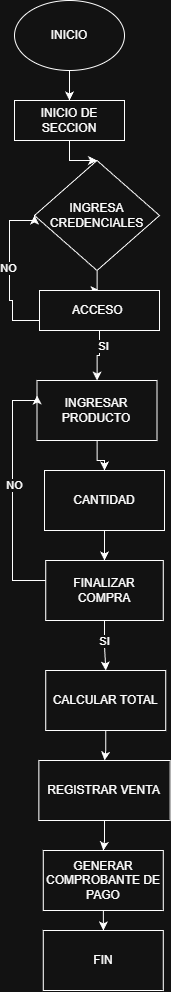

The diagram above was exported from draw.io. Its source (the exported page's mxGraphModel, read from the mxfile embedded in the PNG):
<mxGraphModel dx="2037" dy="1170" grid="1" gridSize="10" guides="1" tooltips="1" connect="1" arrows="1" fold="1" page="1" pageScale="1" pageWidth="827" pageHeight="1169" math="0" shadow="0">
  <root>
    <mxCell id="0" />
    <mxCell id="1" parent="0" />
    <mxCell id="BZq5MzTkgUDDJBGd1d6L-5" edge="1" parent="1" source="BZq5MzTkgUDDJBGd1d6L-1" style="edgeStyle=orthogonalEdgeStyle;rounded=0;orthogonalLoop=1;jettySize=auto;html=1;" target="BZq5MzTkgUDDJBGd1d6L-4" value="">
      <mxGeometry relative="1" as="geometry" />
    </mxCell>
    <mxCell id="BZq5MzTkgUDDJBGd1d6L-1" parent="1" style="ellipse;whiteSpace=wrap;html=1;" value="INICIO" vertex="1">
      <mxGeometry height="70" width="110" x="340" y="10" as="geometry" />
    </mxCell>
    <mxCell id="BZq5MzTkgUDDJBGd1d6L-7" edge="1" parent="1" source="BZq5MzTkgUDDJBGd1d6L-4" style="edgeStyle=orthogonalEdgeStyle;rounded=0;orthogonalLoop=1;jettySize=auto;html=1;" target="BZq5MzTkgUDDJBGd1d6L-6" value="">
      <mxGeometry relative="1" as="geometry" />
    </mxCell>
    <mxCell id="BZq5MzTkgUDDJBGd1d6L-4" parent="1" style="rounded=0;whiteSpace=wrap;html=1;" value="INICIO DE SECCION" vertex="1">
      <mxGeometry height="40" width="110" x="340" y="110" as="geometry" />
    </mxCell>
    <mxCell id="BZq5MzTkgUDDJBGd1d6L-9" edge="1" parent="1" source="BZq5MzTkgUDDJBGd1d6L-6" style="edgeStyle=orthogonalEdgeStyle;rounded=0;orthogonalLoop=1;jettySize=auto;html=1;" target="BZq5MzTkgUDDJBGd1d6L-8" value="">
      <mxGeometry relative="1" as="geometry" />
    </mxCell>
    <mxCell id="BZq5MzTkgUDDJBGd1d6L-6" parent="1" style="rhombus;whiteSpace=wrap;html=1;rounded=0;" value="INGRESA CREDENCIALES" vertex="1">
      <mxGeometry height="110" width="125" x="360" y="170" as="geometry" />
    </mxCell>
    <mxCell id="BZq5MzTkgUDDJBGd1d6L-12" edge="1" parent="1" source="BZq5MzTkgUDDJBGd1d6L-8" style="edgeStyle=orthogonalEdgeStyle;rounded=0;orthogonalLoop=1;jettySize=auto;html=1;" target="BZq5MzTkgUDDJBGd1d6L-11" value="">
      <mxGeometry relative="1" as="geometry" />
    </mxCell>
    <mxCell id="BZq5MzTkgUDDJBGd1d6L-15" connectable="0" parent="BZq5MzTkgUDDJBGd1d6L-12" style="edgeLabel;html=1;align=center;verticalAlign=middle;resizable=0;points=[];" value="SI" vertex="1">
      <mxGeometry relative="1" x="-0.4" y="3" as="geometry">
        <mxPoint as="offset" />
      </mxGeometry>
    </mxCell>
    <mxCell id="BZq5MzTkgUDDJBGd1d6L-13" edge="1" parent="1" source="BZq5MzTkgUDDJBGd1d6L-8" style="edgeStyle=orthogonalEdgeStyle;rounded=0;orthogonalLoop=1;jettySize=auto;html=1;entryX=0;entryY=0.5;entryDx=0;entryDy=0;" target="BZq5MzTkgUDDJBGd1d6L-6">
      <mxGeometry relative="1" as="geometry">
        <Array as="points">
          <mxPoint x="338" y="330" />
          <mxPoint x="338" y="310" />
          <mxPoint x="335" y="310" />
          <mxPoint x="335" y="230" />
          <mxPoint x="360" y="230" />
        </Array>
      </mxGeometry>
    </mxCell>
    <mxCell id="BZq5MzTkgUDDJBGd1d6L-14" connectable="0" parent="BZq5MzTkgUDDJBGd1d6L-13" style="edgeLabel;html=1;align=center;verticalAlign=middle;resizable=0;points=[];" value="NO" vertex="1">
      <mxGeometry relative="1" x="0.0431" y="2" as="geometry">
        <mxPoint as="offset" />
      </mxGeometry>
    </mxCell>
    <mxCell id="BZq5MzTkgUDDJBGd1d6L-8" parent="1" style="whiteSpace=wrap;html=1;rounded=0;" value="ACCESO&amp;nbsp;" vertex="1">
      <mxGeometry height="40" width="120" x="365" y="300" as="geometry" />
    </mxCell>
    <mxCell id="BZq5MzTkgUDDJBGd1d6L-17" edge="1" parent="1" source="BZq5MzTkgUDDJBGd1d6L-11" style="edgeStyle=orthogonalEdgeStyle;rounded=0;orthogonalLoop=1;jettySize=auto;html=1;" target="BZq5MzTkgUDDJBGd1d6L-16" value="">
      <mxGeometry relative="1" as="geometry" />
    </mxCell>
    <mxCell id="BZq5MzTkgUDDJBGd1d6L-11" parent="1" style="whiteSpace=wrap;html=1;rounded=0;" value="INGRESAR PRODUCTO" vertex="1">
      <mxGeometry height="60" width="120" x="362.5" y="390" as="geometry" />
    </mxCell>
    <mxCell id="BZq5MzTkgUDDJBGd1d6L-22" edge="1" parent="1" source="BZq5MzTkgUDDJBGd1d6L-16" style="edgeStyle=orthogonalEdgeStyle;rounded=0;orthogonalLoop=1;jettySize=auto;html=1;" target="BZq5MzTkgUDDJBGd1d6L-18" value="">
      <mxGeometry relative="1" as="geometry" />
    </mxCell>
    <mxCell id="BZq5MzTkgUDDJBGd1d6L-16" parent="1" style="whiteSpace=wrap;html=1;rounded=0;" value="CANTIDAD" vertex="1">
      <mxGeometry height="60" width="120" x="370" y="480" as="geometry" />
    </mxCell>
    <mxCell id="BZq5MzTkgUDDJBGd1d6L-24" edge="1" parent="1" source="BZq5MzTkgUDDJBGd1d6L-18" style="edgeStyle=orthogonalEdgeStyle;rounded=0;orthogonalLoop=1;jettySize=auto;html=1;" target="BZq5MzTkgUDDJBGd1d6L-23" value="">
      <mxGeometry relative="1" as="geometry" />
    </mxCell>
    <mxCell id="BZq5MzTkgUDDJBGd1d6L-25" connectable="0" parent="BZq5MzTkgUDDJBGd1d6L-24" style="edgeLabel;html=1;align=center;verticalAlign=middle;resizable=0;points=[];" value="SI" vertex="1">
      <mxGeometry relative="1" x="-0.225" y="-1" as="geometry">
        <mxPoint as="offset" />
      </mxGeometry>
    </mxCell>
    <mxCell id="BZq5MzTkgUDDJBGd1d6L-28" edge="1" parent="1" source="BZq5MzTkgUDDJBGd1d6L-18" style="edgeStyle=orthogonalEdgeStyle;rounded=0;orthogonalLoop=1;jettySize=auto;html=1;entryX=0;entryY=0.25;entryDx=0;entryDy=0;" target="BZq5MzTkgUDDJBGd1d6L-11">
      <mxGeometry relative="1" as="geometry">
        <Array as="points">
          <mxPoint x="338" y="590" />
          <mxPoint x="338" y="410" />
          <mxPoint x="363" y="410" />
        </Array>
      </mxGeometry>
    </mxCell>
    <mxCell id="BZq5MzTkgUDDJBGd1d6L-29" connectable="0" parent="BZq5MzTkgUDDJBGd1d6L-28" style="edgeLabel;html=1;align=center;verticalAlign=middle;resizable=0;points=[];" value="NO" vertex="1">
      <mxGeometry relative="1" x="0.0548" y="-1" as="geometry">
        <mxPoint as="offset" />
      </mxGeometry>
    </mxCell>
    <mxCell id="BZq5MzTkgUDDJBGd1d6L-18" parent="1" style="whiteSpace=wrap;html=1;rounded=0;" value="FINALIZAR COMPRA" vertex="1">
      <mxGeometry height="60" width="117.5" x="371.25" y="570" as="geometry" />
    </mxCell>
    <mxCell id="BZq5MzTkgUDDJBGd1d6L-31" edge="1" parent="1" source="BZq5MzTkgUDDJBGd1d6L-23" style="edgeStyle=orthogonalEdgeStyle;rounded=0;orthogonalLoop=1;jettySize=auto;html=1;" target="BZq5MzTkgUDDJBGd1d6L-30" value="">
      <mxGeometry relative="1" as="geometry" />
    </mxCell>
    <mxCell id="BZq5MzTkgUDDJBGd1d6L-23" parent="1" style="whiteSpace=wrap;html=1;rounded=0;" value="CALCULAR TOTAL" vertex="1">
      <mxGeometry height="60" width="120" x="371.25" y="680" as="geometry" />
    </mxCell>
    <mxCell id="BZq5MzTkgUDDJBGd1d6L-33" edge="1" parent="1" source="BZq5MzTkgUDDJBGd1d6L-30" style="edgeStyle=orthogonalEdgeStyle;rounded=0;orthogonalLoop=1;jettySize=auto;html=1;" target="BZq5MzTkgUDDJBGd1d6L-32" value="">
      <mxGeometry relative="1" as="geometry" />
    </mxCell>
    <mxCell id="BZq5MzTkgUDDJBGd1d6L-30" parent="1" style="whiteSpace=wrap;html=1;rounded=0;" value="REGISTRAR VENTA" vertex="1">
      <mxGeometry height="60" width="131.25" x="364.38" y="770" as="geometry" />
    </mxCell>
    <mxCell id="BZq5MzTkgUDDJBGd1d6L-35" edge="1" parent="1" source="BZq5MzTkgUDDJBGd1d6L-32" style="edgeStyle=orthogonalEdgeStyle;rounded=0;orthogonalLoop=1;jettySize=auto;html=1;" target="BZq5MzTkgUDDJBGd1d6L-34" value="">
      <mxGeometry relative="1" as="geometry" />
    </mxCell>
    <mxCell id="BZq5MzTkgUDDJBGd1d6L-32" parent="1" style="whiteSpace=wrap;html=1;rounded=0;" value="GENERAR COMPROBANTE DE PAGO" vertex="1">
      <mxGeometry height="60" width="120" x="368.755" y="860" as="geometry" />
    </mxCell>
    <mxCell id="BZq5MzTkgUDDJBGd1d6L-34" parent="1" style="whiteSpace=wrap;html=1;rounded=0;" value="FIN" vertex="1">
      <mxGeometry height="60" width="120" x="368.755" y="940" as="geometry" />
    </mxCell>
  </root>
</mxGraphModel>